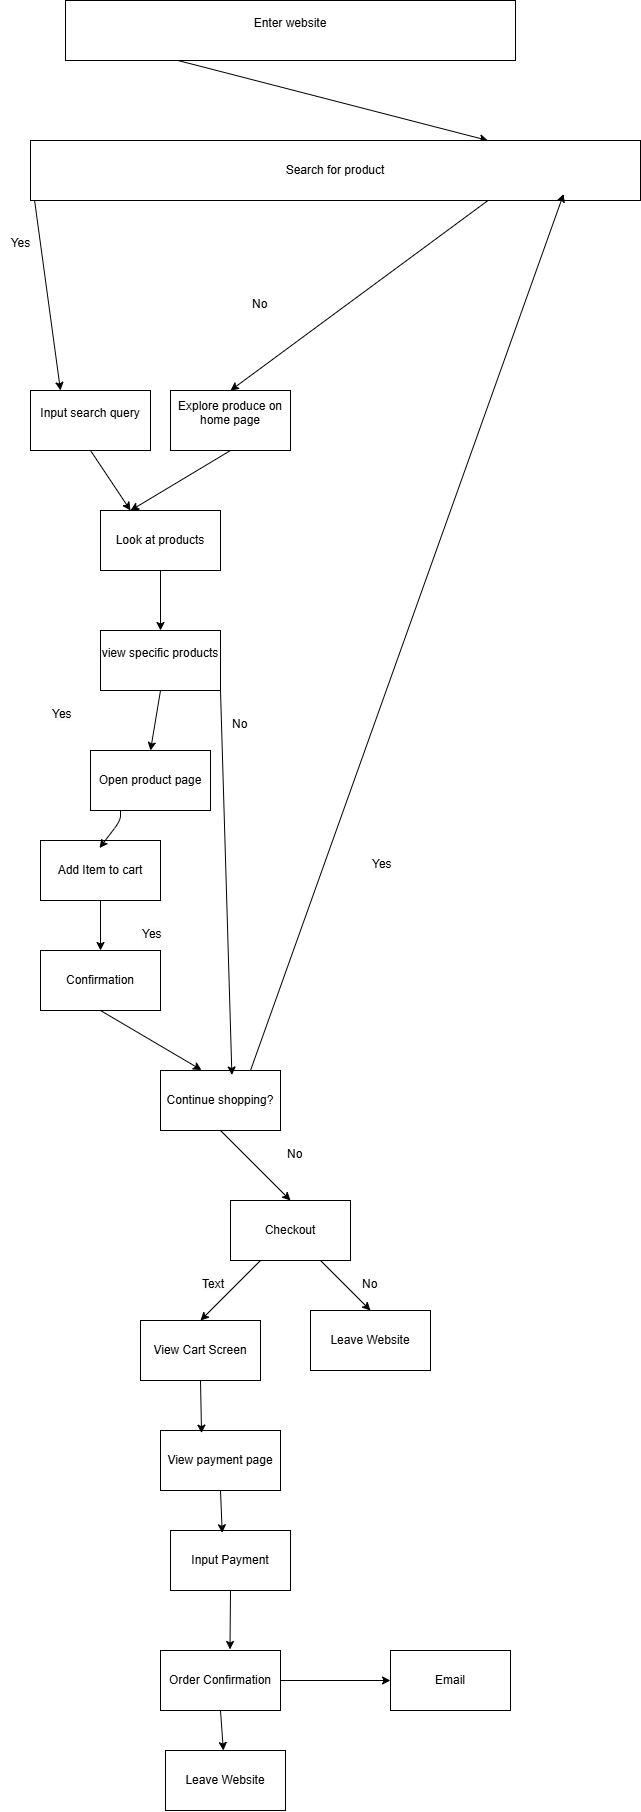

The diagram above was exported from draw.io. Its source (the exported page's mxGraphModel, read from the mxfile embedded in the PNG):
<mxGraphModel dx="459" dy="1544" grid="1" gridSize="10" guides="1" tooltips="1" connect="1" arrows="1" fold="1" page="1" pageScale="1" pageWidth="850" pageHeight="1100" math="0" shadow="0">
  <root>
    <mxCell id="0" />
    <mxCell id="1" parent="0" />
    <mxCell id="21" style="edgeStyle=none;html=1;exitX=0;exitY=0.5;exitDx=0;exitDy=0;entryX=0.25;entryY=0;entryDx=0;entryDy=0;" edge="1" parent="1" source="32" target="3">
      <mxGeometry relative="1" as="geometry" />
    </mxCell>
    <mxCell id="35" style="edgeStyle=none;html=1;exitX=0.25;exitY=1;exitDx=0;exitDy=0;entryX=0.75;entryY=0;entryDx=0;entryDy=0;" edge="1" parent="1" source="2" target="32">
      <mxGeometry relative="1" as="geometry" />
    </mxCell>
    <mxCell id="2" value="Enter website&lt;div&gt;&lt;br&gt;&lt;/div&gt;" style="rounded=0;whiteSpace=wrap;html=1;" vertex="1" parent="1">
      <mxGeometry x="325" y="-20" width="450" height="60" as="geometry" />
    </mxCell>
    <mxCell id="22" style="edgeStyle=none;html=1;exitX=0.5;exitY=1;exitDx=0;exitDy=0;entryX=0.25;entryY=0;entryDx=0;entryDy=0;" edge="1" parent="1" source="3" target="5">
      <mxGeometry relative="1" as="geometry" />
    </mxCell>
    <mxCell id="3" value="Input search query&lt;div&gt;&lt;br&gt;&lt;/div&gt;" style="rounded=0;whiteSpace=wrap;html=1;" vertex="1" parent="1">
      <mxGeometry x="290" y="370" width="120" height="60" as="geometry" />
    </mxCell>
    <mxCell id="23" style="edgeStyle=none;html=1;exitX=0.5;exitY=1;exitDx=0;exitDy=0;" edge="1" parent="1" source="4">
      <mxGeometry relative="1" as="geometry">
        <mxPoint x="390" y="490" as="targetPoint" />
      </mxGeometry>
    </mxCell>
    <mxCell id="4" value="Explore produce on home page&lt;div&gt;&lt;br&gt;&lt;/div&gt;" style="rounded=0;whiteSpace=wrap;html=1;" vertex="1" parent="1">
      <mxGeometry x="430" y="370" width="120" height="60" as="geometry" />
    </mxCell>
    <mxCell id="24" style="edgeStyle=none;html=1;exitX=0.5;exitY=1;exitDx=0;exitDy=0;entryX=0.5;entryY=0;entryDx=0;entryDy=0;" edge="1" parent="1" source="5" target="6">
      <mxGeometry relative="1" as="geometry" />
    </mxCell>
    <mxCell id="5" value="Look at products" style="rounded=0;whiteSpace=wrap;html=1;" vertex="1" parent="1">
      <mxGeometry x="360" y="490" width="120" height="60" as="geometry" />
    </mxCell>
    <mxCell id="25" style="edgeStyle=none;html=1;exitX=0.5;exitY=1;exitDx=0;exitDy=0;entryX=0.5;entryY=0;entryDx=0;entryDy=0;" edge="1" parent="1" source="6" target="7">
      <mxGeometry relative="1" as="geometry" />
    </mxCell>
    <mxCell id="6" value="view specific products&lt;div&gt;&lt;br&gt;&lt;/div&gt;" style="rounded=0;whiteSpace=wrap;html=1;" vertex="1" parent="1">
      <mxGeometry x="360" y="610" width="120" height="60" as="geometry" />
    </mxCell>
    <mxCell id="7" value="Open product page" style="rounded=0;whiteSpace=wrap;html=1;" vertex="1" parent="1">
      <mxGeometry x="350" y="730" width="120" height="60" as="geometry" />
    </mxCell>
    <mxCell id="28" value="" style="edgeStyle=none;html=1;" edge="1" parent="1" source="8" target="9">
      <mxGeometry relative="1" as="geometry" />
    </mxCell>
    <mxCell id="8" value="Add Item to cart" style="rounded=0;whiteSpace=wrap;html=1;" vertex="1" parent="1">
      <mxGeometry x="300" y="820" width="120" height="60" as="geometry" />
    </mxCell>
    <mxCell id="9" value="Confirmation" style="rounded=0;whiteSpace=wrap;html=1;" vertex="1" parent="1">
      <mxGeometry x="300" y="930" width="120" height="60" as="geometry" />
    </mxCell>
    <mxCell id="39" style="edgeStyle=none;html=1;exitX=0.5;exitY=1;exitDx=0;exitDy=0;entryX=0.5;entryY=0;entryDx=0;entryDy=0;" edge="1" parent="1" source="10" target="11">
      <mxGeometry relative="1" as="geometry" />
    </mxCell>
    <mxCell id="10" value="Continue shopping?" style="rounded=0;whiteSpace=wrap;html=1;" vertex="1" parent="1">
      <mxGeometry x="420" y="1050" width="120" height="60" as="geometry" />
    </mxCell>
    <mxCell id="41" style="edgeStyle=none;html=1;exitX=0.25;exitY=1;exitDx=0;exitDy=0;entryX=0.5;entryY=0;entryDx=0;entryDy=0;" edge="1" parent="1" source="11" target="12">
      <mxGeometry relative="1" as="geometry" />
    </mxCell>
    <mxCell id="42" style="edgeStyle=none;html=1;exitX=0.75;exitY=1;exitDx=0;exitDy=0;entryX=0.5;entryY=0;entryDx=0;entryDy=0;" edge="1" parent="1" source="11" target="13">
      <mxGeometry relative="1" as="geometry" />
    </mxCell>
    <mxCell id="11" value="Checkout&lt;span style=&quot;font-family: monospace; font-size: 0px; text-align: start; text-wrap-mode: nowrap;&quot;&gt;%3CmxGraphModel%3E%3Croot%3E%3CmxCell%20id%3D%220%22%2F%3E%3CmxCell%20id%3D%221%22%20parent%3D%220%22%2F%3E%3CmxCell%20id%3D%222%22%20value%3D%22%22%20style%3D%22rounded%3D0%3BwhiteSpace%3Dwrap%3Bhtml%3D1%3B%22%20vertex%3D%221%22%20parent%3D%221%22%3E%3CmxGeometry%20x%3D%22620%22%20y%3D%22940%22%20width%3D%22120%22%20height%3D%2260%22%20as%3D%22geometry%22%2F%3E%3C%2FmxCell%3E%3C%2Froot%3E%3C%2FmxGraphModel%3E&lt;/span&gt;" style="rounded=0;whiteSpace=wrap;html=1;" vertex="1" parent="1">
      <mxGeometry x="490" y="1180" width="120" height="60" as="geometry" />
    </mxCell>
    <mxCell id="12" value="View Cart Screen" style="rounded=0;whiteSpace=wrap;html=1;" vertex="1" parent="1">
      <mxGeometry x="400" y="1300" width="120" height="60" as="geometry" />
    </mxCell>
    <mxCell id="13" value="Leave Website" style="rounded=0;whiteSpace=wrap;html=1;" vertex="1" parent="1">
      <mxGeometry x="570" y="1290" width="120" height="60" as="geometry" />
    </mxCell>
    <mxCell id="14" value="View payment page" style="rounded=0;whiteSpace=wrap;html=1;" vertex="1" parent="1">
      <mxGeometry x="420" y="1410" width="120" height="60" as="geometry" />
    </mxCell>
    <mxCell id="15" value="Input Payment&lt;span style=&quot;font-family: monospace; font-size: 0px; text-align: start; text-wrap-mode: nowrap;&quot;&gt;%3CmxGraphModel%3E%3Croot%3E%3CmxCell%20id%3D%220%22%2F%3E%3CmxCell%20id%3D%221%22%20parent%3D%220%22%2F%3E%3CmxCell%20id%3D%222%22%20value%3D%22%22%20style%3D%22rounded%3D0%3BwhiteSpace%3Dwrap%3Bhtml%3D1%3B%22%20vertex%3D%221%22%20parent%3D%221%22%3E%3CmxGeometry%20x%3D%22430%22%20y%3D%221510%22%20width%3D%22120%22%20height%3D%2260%22%20as%3D%22geometry%22%2F%3E%3C%2FmxCell%3E%3C%2Froot%3E%3C%2FmxGraphModel%3E&lt;/span&gt;" style="rounded=0;whiteSpace=wrap;html=1;" vertex="1" parent="1">
      <mxGeometry x="430" y="1510" width="120" height="60" as="geometry" />
    </mxCell>
    <mxCell id="47" style="edgeStyle=none;html=1;exitX=1;exitY=0.5;exitDx=0;exitDy=0;" edge="1" parent="1" source="16" target="17">
      <mxGeometry relative="1" as="geometry" />
    </mxCell>
    <mxCell id="48" style="edgeStyle=none;html=1;exitX=0.5;exitY=1;exitDx=0;exitDy=0;" edge="1" parent="1" source="16" target="18">
      <mxGeometry relative="1" as="geometry" />
    </mxCell>
    <mxCell id="16" value="Order Confirmation" style="rounded=0;whiteSpace=wrap;html=1;" vertex="1" parent="1">
      <mxGeometry x="420" y="1630" width="120" height="60" as="geometry" />
    </mxCell>
    <mxCell id="17" value="Email" style="rounded=0;whiteSpace=wrap;html=1;" vertex="1" parent="1">
      <mxGeometry x="650" y="1630" width="120" height="60" as="geometry" />
    </mxCell>
    <mxCell id="18" value="Leave Website" style="rounded=0;whiteSpace=wrap;html=1;" vertex="1" parent="1">
      <mxGeometry x="425" y="1730" width="120" height="60" as="geometry" />
    </mxCell>
    <mxCell id="27" style="edgeStyle=none;html=1;exitX=0.25;exitY=1;exitDx=0;exitDy=0;entryX=0.492;entryY=0.125;entryDx=0;entryDy=0;entryPerimeter=0;" edge="1" parent="1" source="7" target="8">
      <mxGeometry relative="1" as="geometry">
        <Array as="points">
          <mxPoint x="380" y="800" />
        </Array>
      </mxGeometry>
    </mxCell>
    <mxCell id="30" style="edgeStyle=none;html=1;exitX=0.5;exitY=1;exitDx=0;exitDy=0;entryX=0.342;entryY=-0.008;entryDx=0;entryDy=0;entryPerimeter=0;" edge="1" parent="1" source="9" target="10">
      <mxGeometry relative="1" as="geometry" />
    </mxCell>
    <mxCell id="36" style="edgeStyle=none;html=1;exitX=0.75;exitY=1;exitDx=0;exitDy=0;entryX=0.5;entryY=0;entryDx=0;entryDy=0;" edge="1" parent="1" source="32" target="4">
      <mxGeometry relative="1" as="geometry" />
    </mxCell>
    <mxCell id="32" value="Search for product" style="rounded=0;whiteSpace=wrap;html=1;" vertex="1" parent="1">
      <mxGeometry x="290" y="120" width="610" height="60" as="geometry" />
    </mxCell>
    <mxCell id="40" style="edgeStyle=none;html=1;exitX=0.75;exitY=0;exitDx=0;exitDy=0;entryX=0.874;entryY=0.891;entryDx=0;entryDy=0;entryPerimeter=0;" edge="1" parent="1" source="10" target="32">
      <mxGeometry relative="1" as="geometry" />
    </mxCell>
    <mxCell id="43" style="edgeStyle=none;html=1;exitX=1;exitY=1;exitDx=0;exitDy=0;entryX=0.595;entryY=0.075;entryDx=0;entryDy=0;entryPerimeter=0;" edge="1" parent="1" source="6" target="10">
      <mxGeometry relative="1" as="geometry" />
    </mxCell>
    <mxCell id="44" style="edgeStyle=none;html=1;exitX=0.5;exitY=1;exitDx=0;exitDy=0;entryX=0.342;entryY=0.044;entryDx=0;entryDy=0;entryPerimeter=0;" edge="1" parent="1" source="12" target="14">
      <mxGeometry relative="1" as="geometry" />
    </mxCell>
    <mxCell id="45" style="edgeStyle=none;html=1;exitX=0.5;exitY=1;exitDx=0;exitDy=0;entryX=0.431;entryY=0.038;entryDx=0;entryDy=0;entryPerimeter=0;" edge="1" parent="1" source="14" target="15">
      <mxGeometry relative="1" as="geometry" />
    </mxCell>
    <mxCell id="46" style="edgeStyle=none;html=1;exitX=0.5;exitY=1;exitDx=0;exitDy=0;entryX=0.579;entryY=-0.017;entryDx=0;entryDy=0;entryPerimeter=0;" edge="1" parent="1" source="15" target="16">
      <mxGeometry relative="1" as="geometry" />
    </mxCell>
    <mxCell id="49" value="Yes" style="text;html=1;align=center;verticalAlign=middle;resizable=0;points=[];autosize=1;strokeColor=none;fillColor=none;" vertex="1" parent="1">
      <mxGeometry x="260" y="208" width="40" height="30" as="geometry" />
    </mxCell>
    <mxCell id="50" value="&lt;span style=&quot;color: rgb(0, 0, 0); font-family: Helvetica; font-size: 12px; font-style: normal; font-variant-ligatures: normal; font-variant-caps: normal; font-weight: 400; letter-spacing: normal; orphans: 2; text-align: center; text-indent: 0px; text-transform: none; widows: 2; word-spacing: 0px; -webkit-text-stroke-width: 0px; white-space: nowrap; background-color: rgb(251, 251, 251); text-decoration-thickness: initial; text-decoration-style: initial; text-decoration-color: initial; float: none; display: inline !important;&quot;&gt;No&lt;/span&gt;&lt;div&gt;&lt;span style=&quot;color: rgb(0, 0, 0); font-family: Helvetica; font-size: 12px; font-style: normal; font-variant-ligatures: normal; font-variant-caps: normal; font-weight: 400; letter-spacing: normal; orphans: 2; text-align: center; text-indent: 0px; text-transform: none; widows: 2; word-spacing: 0px; -webkit-text-stroke-width: 0px; white-space: nowrap; background-color: rgb(251, 251, 251); text-decoration-thickness: initial; text-decoration-style: initial; text-decoration-color: initial; float: none; display: inline !important;&quot;&gt;&lt;br&gt;&lt;/span&gt;&lt;/div&gt;" style="text;whiteSpace=wrap;html=1;" vertex="1" parent="1">
      <mxGeometry x="510" y="270" width="60" height="40" as="geometry" />
    </mxCell>
    <mxCell id="52" value="&lt;span style=&quot;color: rgb(0, 0, 0); font-family: Helvetica; font-size: 12px; font-style: normal; font-variant-ligatures: normal; font-variant-caps: normal; font-weight: 400; letter-spacing: normal; orphans: 2; text-align: center; text-indent: 0px; text-transform: none; widows: 2; word-spacing: 0px; -webkit-text-stroke-width: 0px; white-space: nowrap; background-color: rgb(251, 251, 251); text-decoration-thickness: initial; text-decoration-style: initial; text-decoration-color: initial; float: none; display: inline !important;&quot;&gt;Yes&lt;/span&gt;" style="text;whiteSpace=wrap;html=1;" vertex="1" parent="1">
      <mxGeometry x="310" y="680" width="60" height="40" as="geometry" />
    </mxCell>
    <mxCell id="53" value="No" style="text;whiteSpace=wrap;html=1;" vertex="1" parent="1">
      <mxGeometry x="490" y="690" width="20" height="30" as="geometry" />
    </mxCell>
    <mxCell id="54" value="&lt;span style=&quot;color: rgb(0, 0, 0); font-family: Helvetica; font-size: 12px; font-style: normal; font-variant-ligatures: normal; font-variant-caps: normal; font-weight: 400; letter-spacing: normal; orphans: 2; text-align: center; text-indent: 0px; text-transform: none; widows: 2; word-spacing: 0px; -webkit-text-stroke-width: 0px; white-space: nowrap; background-color: rgb(251, 251, 251); text-decoration-thickness: initial; text-decoration-style: initial; text-decoration-color: initial; float: none; display: inline !important;&quot;&gt;Yes&lt;/span&gt;" style="text;whiteSpace=wrap;html=1;" vertex="1" parent="1">
      <mxGeometry x="400" y="900" width="60" height="40" as="geometry" />
    </mxCell>
    <mxCell id="55" value="Yes" style="text;whiteSpace=wrap;html=1;" vertex="1" parent="1">
      <mxGeometry x="630" y="830" width="60" height="40" as="geometry" />
    </mxCell>
    <mxCell id="56" value="No" style="text;whiteSpace=wrap;html=1;" vertex="1" parent="1">
      <mxGeometry x="545" y="1120" width="60" height="40" as="geometry" />
    </mxCell>
    <mxCell id="57" value="No" style="text;whiteSpace=wrap;html=1;" vertex="1" parent="1">
      <mxGeometry x="620" y="1250" width="60" height="40" as="geometry" />
    </mxCell>
    <mxCell id="58" value="&lt;span style=&quot;color: rgb(0, 0, 0); font-family: Helvetica; font-size: 12px; font-style: normal; font-variant-ligatures: normal; font-variant-caps: normal; font-weight: 400; letter-spacing: normal; orphans: 2; text-align: center; text-indent: 0px; text-transform: none; widows: 2; word-spacing: 0px; -webkit-text-stroke-width: 0px; white-space: nowrap; background-color: rgb(251, 251, 251); text-decoration-thickness: initial; text-decoration-style: initial; text-decoration-color: initial; display: inline !important; float: none;&quot;&gt;Text&lt;/span&gt;" style="text;whiteSpace=wrap;html=1;" vertex="1" parent="1">
      <mxGeometry x="460" y="1250" width="60" height="40" as="geometry" />
    </mxCell>
  </root>
</mxGraphModel>